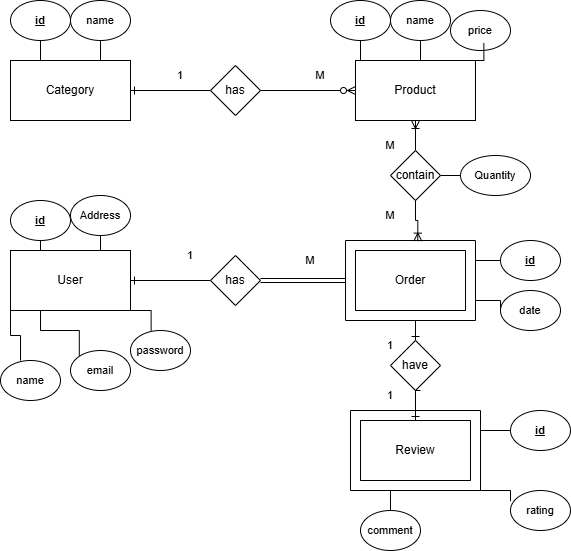

The diagram above was exported from draw.io. Its source (the exported page's mxGraphModel, read from the mxfile embedded in the PNG):
<mxGraphModel dx="786" dy="497" grid="1" gridSize="10" guides="1" tooltips="1" connect="1" arrows="1" fold="1" page="1" pageScale="1" pageWidth="850" pageHeight="1100" math="0" shadow="0">
  <root>
    <mxCell id="0" />
    <mxCell id="1" parent="0" />
    <mxCell id="uSwywvjK_U8ZECwLVxcx-10" edge="1" parent="1" source="uSwywvjK_U8ZECwLVxcx-1" style="edgeStyle=orthogonalEdgeStyle;rounded=1;orthogonalLoop=1;jettySize=auto;html=1;exitX=1;exitY=0.5;exitDx=0;exitDy=0;entryX=0;entryY=0.5;entryDx=0;entryDy=0;shape=wire;dashed=1;curved=0;flowAnimation=0;endArrow=none;endFill=0;startArrow=ERone;startFill=0;" target="uSwywvjK_U8ZECwLVxcx-9">
      <mxGeometry relative="1" as="geometry" />
    </mxCell>
    <mxCell id="uSwywvjK_U8ZECwLVxcx-38" edge="1" parent="1" source="uSwywvjK_U8ZECwLVxcx-1" style="edgeStyle=orthogonalEdgeStyle;shape=connector;rounded=0;orthogonalLoop=1;jettySize=auto;html=1;exitX=0.25;exitY=0;exitDx=0;exitDy=0;entryX=0.5;entryY=1;entryDx=0;entryDy=0;strokeColor=default;align=center;verticalAlign=middle;fontFamily=Helvetica;fontSize=11;fontColor=default;labelBackgroundColor=default;endArrow=none;endFill=0;" target="uSwywvjK_U8ZECwLVxcx-28">
      <mxGeometry relative="1" as="geometry" />
    </mxCell>
    <mxCell id="uSwywvjK_U8ZECwLVxcx-40" edge="1" parent="1" source="uSwywvjK_U8ZECwLVxcx-1" style="edgeStyle=orthogonalEdgeStyle;shape=connector;rounded=0;orthogonalLoop=1;jettySize=auto;html=1;exitX=0.75;exitY=0;exitDx=0;exitDy=0;entryX=0.5;entryY=1;entryDx=0;entryDy=0;strokeColor=default;align=center;verticalAlign=middle;fontFamily=Helvetica;fontSize=11;fontColor=default;labelBackgroundColor=default;endArrow=none;endFill=0;" target="uSwywvjK_U8ZECwLVxcx-39">
      <mxGeometry relative="1" as="geometry" />
    </mxCell>
    <mxCell id="uSwywvjK_U8ZECwLVxcx-1" parent="1" style="rounded=0;whiteSpace=wrap;html=1;" value="Category" vertex="1">
      <mxGeometry height="60" width="120" x="80" y="290" as="geometry" />
    </mxCell>
    <mxCell id="uSwywvjK_U8ZECwLVxcx-27" edge="1" parent="1" source="uSwywvjK_U8ZECwLVxcx-2" style="edgeStyle=orthogonalEdgeStyle;shape=connector;rounded=0;orthogonalLoop=1;jettySize=auto;html=1;exitX=0.25;exitY=0;exitDx=0;exitDy=0;entryX=0.5;entryY=1;entryDx=0;entryDy=0;strokeColor=default;align=center;verticalAlign=middle;fontFamily=Helvetica;fontSize=11;fontColor=default;labelBackgroundColor=default;endArrow=none;endFill=0;" target="uSwywvjK_U8ZECwLVxcx-26">
      <mxGeometry relative="1" as="geometry" />
    </mxCell>
    <mxCell id="uSwywvjK_U8ZECwLVxcx-36" edge="1" parent="1" source="uSwywvjK_U8ZECwLVxcx-2" style="edgeStyle=orthogonalEdgeStyle;shape=connector;rounded=0;orthogonalLoop=1;jettySize=auto;html=1;exitX=0.5;exitY=0;exitDx=0;exitDy=0;entryX=0.5;entryY=1;entryDx=0;entryDy=0;strokeColor=default;align=center;verticalAlign=middle;fontFamily=Helvetica;fontSize=11;fontColor=default;labelBackgroundColor=default;endArrow=none;endFill=0;" target="uSwywvjK_U8ZECwLVxcx-34">
      <mxGeometry relative="1" as="geometry" />
    </mxCell>
    <mxCell id="uSwywvjK_U8ZECwLVxcx-2" parent="1" style="rounded=0;whiteSpace=wrap;html=1;" value="Product" vertex="1">
      <mxGeometry height="60" width="120" x="425" y="290" as="geometry" />
    </mxCell>
    <mxCell id="uSwywvjK_U8ZECwLVxcx-14" edge="1" parent="1" source="uSwywvjK_U8ZECwLVxcx-3" style="edgeStyle=orthogonalEdgeStyle;shape=connector;rounded=0;orthogonalLoop=1;jettySize=auto;html=1;exitX=1;exitY=0.5;exitDx=0;exitDy=0;entryX=0;entryY=0.5;entryDx=0;entryDy=0;strokeColor=default;align=center;verticalAlign=middle;fontFamily=Helvetica;fontSize=11;fontColor=default;labelBackgroundColor=default;endArrow=none;endFill=0;startArrow=ERone;startFill=0;" target="uSwywvjK_U8ZECwLVxcx-13">
      <mxGeometry relative="1" as="geometry" />
    </mxCell>
    <mxCell id="uSwywvjK_U8ZECwLVxcx-41" edge="1" parent="1" source="uSwywvjK_U8ZECwLVxcx-3" style="edgeStyle=orthogonalEdgeStyle;shape=connector;rounded=0;orthogonalLoop=1;jettySize=auto;html=1;exitX=0.25;exitY=0;exitDx=0;exitDy=0;strokeColor=default;align=center;verticalAlign=middle;fontFamily=Helvetica;fontSize=11;fontColor=default;labelBackgroundColor=default;endArrow=none;endFill=0;" target="uSwywvjK_U8ZECwLVxcx-29">
      <mxGeometry relative="1" as="geometry" />
    </mxCell>
    <mxCell id="uSwywvjK_U8ZECwLVxcx-44" edge="1" parent="1" source="uSwywvjK_U8ZECwLVxcx-3" style="edgeStyle=orthogonalEdgeStyle;shape=connector;rounded=0;orthogonalLoop=1;jettySize=auto;html=1;exitX=0;exitY=1;exitDx=0;exitDy=0;strokeColor=default;align=center;verticalAlign=middle;fontFamily=Helvetica;fontSize=11;fontColor=default;labelBackgroundColor=default;endArrow=none;endFill=0;">
      <mxGeometry relative="1" as="geometry">
        <mxPoint x="90" y="590" as="targetPoint" />
      </mxGeometry>
    </mxCell>
    <mxCell id="uSwywvjK_U8ZECwLVxcx-48" edge="1" parent="1" source="uSwywvjK_U8ZECwLVxcx-3" style="edgeStyle=orthogonalEdgeStyle;shape=connector;rounded=0;orthogonalLoop=1;jettySize=auto;html=1;exitX=0.25;exitY=1;exitDx=0;exitDy=0;entryX=0;entryY=0;entryDx=0;entryDy=0;strokeColor=default;align=center;verticalAlign=middle;fontFamily=Helvetica;fontSize=11;fontColor=default;labelBackgroundColor=default;endArrow=none;endFill=0;" target="uSwywvjK_U8ZECwLVxcx-46">
      <mxGeometry relative="1" as="geometry" />
    </mxCell>
    <mxCell id="uSwywvjK_U8ZECwLVxcx-51" edge="1" parent="1" source="uSwywvjK_U8ZECwLVxcx-3" style="edgeStyle=orthogonalEdgeStyle;shape=connector;rounded=0;orthogonalLoop=1;jettySize=auto;html=1;exitX=0.75;exitY=0;exitDx=0;exitDy=0;entryX=0.5;entryY=1;entryDx=0;entryDy=0;strokeColor=default;align=center;verticalAlign=middle;fontFamily=Helvetica;fontSize=11;fontColor=default;labelBackgroundColor=default;endArrow=none;endFill=0;" target="uSwywvjK_U8ZECwLVxcx-50">
      <mxGeometry relative="1" as="geometry" />
    </mxCell>
    <mxCell id="uSwywvjK_U8ZECwLVxcx-3" parent="1" style="rounded=0;whiteSpace=wrap;html=1;" value="User" vertex="1">
      <mxGeometry height="60" width="120" x="80" y="480" as="geometry" />
    </mxCell>
    <mxCell id="uSwywvjK_U8ZECwLVxcx-4" parent="1" style="rounded=0;whiteSpace=wrap;html=1;" value="Order" vertex="1">
      <mxGeometry height="60" width="120" x="420" y="480" as="geometry" />
    </mxCell>
    <mxCell id="uSwywvjK_U8ZECwLVxcx-20" edge="1" parent="1" source="uSwywvjK_U8ZECwLVxcx-5" style="edgeStyle=orthogonalEdgeStyle;shape=connector;rounded=0;orthogonalLoop=1;jettySize=auto;html=1;exitX=0.5;exitY=1;exitDx=0;exitDy=0;exitPerimeter=0;entryX=0.5;entryY=0;entryDx=0;entryDy=0;strokeColor=default;align=center;verticalAlign=middle;fontFamily=Helvetica;fontSize=11;fontColor=default;labelBackgroundColor=default;endArrow=ERone;endFill=0;" target="uSwywvjK_U8ZECwLVxcx-19">
      <mxGeometry relative="1" as="geometry" />
    </mxCell>
    <mxCell id="uSwywvjK_U8ZECwLVxcx-33" edge="1" parent="1" source="uSwywvjK_U8ZECwLVxcx-5" style="edgeStyle=orthogonalEdgeStyle;shape=connector;rounded=0;orthogonalLoop=1;jettySize=auto;html=1;exitX=0;exitY=0;exitDx=130;exitDy=20;exitPerimeter=0;strokeColor=default;align=center;verticalAlign=middle;fontFamily=Helvetica;fontSize=11;fontColor=default;labelBackgroundColor=default;endArrow=none;endFill=0;" target="uSwywvjK_U8ZECwLVxcx-30">
      <mxGeometry relative="1" as="geometry" />
    </mxCell>
    <mxCell id="uSwywvjK_U8ZECwLVxcx-43" edge="1" parent="1" source="uSwywvjK_U8ZECwLVxcx-5" style="edgeStyle=orthogonalEdgeStyle;shape=connector;rounded=0;orthogonalLoop=1;jettySize=auto;html=1;exitX=0;exitY=0;exitDx=130;exitDy=60;exitPerimeter=0;entryX=0;entryY=0.5;entryDx=0;entryDy=0;strokeColor=default;align=center;verticalAlign=middle;fontFamily=Helvetica;fontSize=11;fontColor=default;labelBackgroundColor=default;endArrow=none;endFill=0;" target="uSwywvjK_U8ZECwLVxcx-42">
      <mxGeometry relative="1" as="geometry" />
    </mxCell>
    <mxCell id="uSwywvjK_U8ZECwLVxcx-5" parent="1" style="verticalLabelPosition=bottom;verticalAlign=top;html=1;shape=mxgraph.basic.frame;dx=10;whiteSpace=wrap;" value="" vertex="1">
      <mxGeometry height="80" width="130" x="415" y="470" as="geometry" />
    </mxCell>
    <mxCell id="uSwywvjK_U8ZECwLVxcx-6" parent="1" style="rounded=0;whiteSpace=wrap;html=1;" value="Review" vertex="1">
      <mxGeometry height="60" width="120" x="425" y="650" as="geometry" />
    </mxCell>
    <mxCell id="uSwywvjK_U8ZECwLVxcx-32" edge="1" parent="1" source="uSwywvjK_U8ZECwLVxcx-8" style="edgeStyle=orthogonalEdgeStyle;shape=connector;rounded=0;orthogonalLoop=1;jettySize=auto;html=1;exitX=0;exitY=0;exitDx=130;exitDy=20;exitPerimeter=0;entryX=0;entryY=0.5;entryDx=0;entryDy=0;strokeColor=default;align=center;verticalAlign=middle;fontFamily=Helvetica;fontSize=11;fontColor=default;labelBackgroundColor=default;endArrow=none;endFill=0;" target="uSwywvjK_U8ZECwLVxcx-31">
      <mxGeometry relative="1" as="geometry" />
    </mxCell>
    <mxCell id="uSwywvjK_U8ZECwLVxcx-55" edge="1" parent="1" source="uSwywvjK_U8ZECwLVxcx-8" style="edgeStyle=orthogonalEdgeStyle;shape=connector;rounded=0;orthogonalLoop=1;jettySize=auto;html=1;exitX=0;exitY=0;exitDx=32.5;exitDy=80;exitPerimeter=0;entryX=0.5;entryY=0;entryDx=0;entryDy=0;strokeColor=default;align=center;verticalAlign=middle;fontFamily=Helvetica;fontSize=11;fontColor=default;labelBackgroundColor=default;endArrow=none;endFill=0;" target="uSwywvjK_U8ZECwLVxcx-54">
      <mxGeometry relative="1" as="geometry" />
    </mxCell>
    <mxCell id="uSwywvjK_U8ZECwLVxcx-8" parent="1" style="verticalLabelPosition=bottom;verticalAlign=top;html=1;shape=mxgraph.basic.frame;dx=10;whiteSpace=wrap;" value="" vertex="1">
      <mxGeometry height="80" width="130" x="420" y="640" as="geometry" />
    </mxCell>
    <mxCell id="uSwywvjK_U8ZECwLVxcx-11" edge="1" parent="1" source="uSwywvjK_U8ZECwLVxcx-9" style="edgeStyle=orthogonalEdgeStyle;shape=connector;rounded=0;orthogonalLoop=1;jettySize=auto;html=1;exitX=1;exitY=0.5;exitDx=0;exitDy=0;entryX=0;entryY=0.5;entryDx=0;entryDy=0;strokeColor=default;align=center;verticalAlign=middle;fontFamily=Helvetica;fontSize=11;fontColor=default;labelBackgroundColor=default;endArrow=ERzeroToMany;endFill=0;" target="uSwywvjK_U8ZECwLVxcx-2">
      <mxGeometry relative="1" as="geometry" />
    </mxCell>
    <mxCell id="uSwywvjK_U8ZECwLVxcx-9" parent="1" style="rhombus;whiteSpace=wrap;html=1;" value="has" vertex="1">
      <mxGeometry height="50" width="50" x="280" y="295" as="geometry" />
    </mxCell>
    <mxCell id="uSwywvjK_U8ZECwLVxcx-17" edge="1" parent="1" source="uSwywvjK_U8ZECwLVxcx-12" style="edgeStyle=orthogonalEdgeStyle;shape=connector;rounded=0;orthogonalLoop=1;jettySize=auto;html=1;exitX=0.5;exitY=0;exitDx=0;exitDy=0;entryX=0.5;entryY=1;entryDx=0;entryDy=0;strokeColor=default;align=center;verticalAlign=middle;fontFamily=Helvetica;fontSize=11;fontColor=default;labelBackgroundColor=default;endArrow=ERoneToMany;endFill=0;" target="uSwywvjK_U8ZECwLVxcx-2">
      <mxGeometry relative="1" as="geometry" />
    </mxCell>
    <mxCell id="uSwywvjK_U8ZECwLVxcx-25" edge="1" parent="1" source="uSwywvjK_U8ZECwLVxcx-12" style="edgeStyle=orthogonalEdgeStyle;shape=connector;rounded=0;orthogonalLoop=1;jettySize=auto;html=1;exitX=1;exitY=0.5;exitDx=0;exitDy=0;entryX=0;entryY=0.5;entryDx=0;entryDy=0;strokeColor=default;align=center;verticalAlign=middle;fontFamily=Helvetica;fontSize=11;fontColor=default;labelBackgroundColor=default;endArrow=none;endFill=0;" target="uSwywvjK_U8ZECwLVxcx-24">
      <mxGeometry relative="1" as="geometry" />
    </mxCell>
    <mxCell id="uSwywvjK_U8ZECwLVxcx-12" parent="1" style="rhombus;whiteSpace=wrap;html=1;" value="contain" vertex="1">
      <mxGeometry height="50" width="50" x="460" y="380" as="geometry" />
    </mxCell>
    <mxCell id="uSwywvjK_U8ZECwLVxcx-13" parent="1" style="rhombus;whiteSpace=wrap;html=1;" value="has" vertex="1">
      <mxGeometry height="50" width="50" x="280" y="485" as="geometry" />
    </mxCell>
    <mxCell id="uSwywvjK_U8ZECwLVxcx-15" edge="1" parent="1" source="uSwywvjK_U8ZECwLVxcx-13" style="edgeStyle=orthogonalEdgeStyle;shape=link;rounded=0;orthogonalLoop=1;jettySize=auto;html=1;exitX=1;exitY=0.5;exitDx=0;exitDy=0;entryX=0;entryY=0.5;entryDx=0;entryDy=0;entryPerimeter=0;strokeColor=default;align=center;verticalAlign=middle;fontFamily=Helvetica;fontSize=11;fontColor=default;labelBackgroundColor=default;endArrow=ERoneToMany;endFill=0;" target="uSwywvjK_U8ZECwLVxcx-5">
      <mxGeometry relative="1" as="geometry" />
    </mxCell>
    <mxCell id="uSwywvjK_U8ZECwLVxcx-18" edge="1" parent="1" source="uSwywvjK_U8ZECwLVxcx-12" style="edgeStyle=orthogonalEdgeStyle;shape=connector;rounded=0;orthogonalLoop=1;jettySize=auto;html=1;exitX=0.5;exitY=1;exitDx=0;exitDy=0;entryX=0.556;entryY=0.008;entryDx=0;entryDy=0;entryPerimeter=0;strokeColor=default;align=center;verticalAlign=middle;fontFamily=Helvetica;fontSize=11;fontColor=default;labelBackgroundColor=default;endArrow=ERoneToMany;endFill=0;" target="uSwywvjK_U8ZECwLVxcx-5">
      <mxGeometry relative="1" as="geometry" />
    </mxCell>
    <mxCell id="uSwywvjK_U8ZECwLVxcx-19" parent="1" style="rhombus;whiteSpace=wrap;html=1;" value="have" vertex="1">
      <mxGeometry height="50" width="50" x="460" y="570" as="geometry" />
    </mxCell>
    <mxCell id="uSwywvjK_U8ZECwLVxcx-21" edge="1" parent="1" style="edgeStyle=orthogonalEdgeStyle;shape=connector;rounded=0;orthogonalLoop=1;jettySize=auto;html=1;exitX=0.5;exitY=1;exitDx=0;exitDy=0;entryX=0.5;entryY=0;entryDx=0;entryDy=10;entryPerimeter=0;strokeColor=default;align=center;verticalAlign=middle;fontFamily=Helvetica;fontSize=11;fontColor=default;labelBackgroundColor=default;endArrow=ERone;endFill=0;" target="uSwywvjK_U8ZECwLVxcx-8">
      <mxGeometry relative="1" as="geometry">
        <mxPoint x="490" y="620" as="sourcePoint" />
      </mxGeometry>
    </mxCell>
    <mxCell id="uSwywvjK_U8ZECwLVxcx-22" parent="1" style="text;html=1;whiteSpace=wrap;strokeColor=none;fillColor=none;align=center;verticalAlign=middle;rounded=0;fontFamily=Helvetica;fontSize=11;fontColor=default;labelBackgroundColor=default;" value="1" vertex="1">
      <mxGeometry height="30" width="60" x="220" y="290" as="geometry" />
    </mxCell>
    <mxCell id="uSwywvjK_U8ZECwLVxcx-23" parent="1" style="text;html=1;whiteSpace=wrap;strokeColor=none;fillColor=none;align=center;verticalAlign=middle;rounded=0;fontFamily=Helvetica;fontSize=11;fontColor=default;labelBackgroundColor=default;" value="M" vertex="1">
      <mxGeometry height="30" width="60" x="360" y="290" as="geometry" />
    </mxCell>
    <mxCell id="uSwywvjK_U8ZECwLVxcx-24" parent="1" style="ellipse;whiteSpace=wrap;html=1;fontFamily=Helvetica;fontSize=11;fontColor=default;labelBackgroundColor=default;" value="Quantity" vertex="1">
      <mxGeometry height="40" width="70" x="530" y="385" as="geometry" />
    </mxCell>
    <mxCell id="uSwywvjK_U8ZECwLVxcx-26" parent="1" style="ellipse;whiteSpace=wrap;html=1;fontFamily=Helvetica;fontSize=11;fontColor=default;labelBackgroundColor=default;" value="&lt;b&gt;&lt;u&gt;id&lt;/u&gt;&lt;/b&gt;" vertex="1">
      <mxGeometry height="40" width="60" x="400" y="230" as="geometry" />
    </mxCell>
    <mxCell id="uSwywvjK_U8ZECwLVxcx-28" parent="1" style="ellipse;whiteSpace=wrap;html=1;fontFamily=Helvetica;fontSize=11;fontColor=default;labelBackgroundColor=default;" value="&lt;b&gt;&lt;u&gt;id&lt;/u&gt;&lt;/b&gt;" vertex="1">
      <mxGeometry height="40" width="60" x="80" y="230" as="geometry" />
    </mxCell>
    <mxCell id="uSwywvjK_U8ZECwLVxcx-29" parent="1" style="ellipse;whiteSpace=wrap;html=1;fontFamily=Helvetica;fontSize=11;fontColor=default;labelBackgroundColor=default;" value="&lt;b&gt;&lt;u&gt;id&lt;/u&gt;&lt;/b&gt;" vertex="1">
      <mxGeometry height="40" width="60" x="80" y="430" as="geometry" />
    </mxCell>
    <mxCell id="uSwywvjK_U8ZECwLVxcx-30" parent="1" style="ellipse;whiteSpace=wrap;html=1;fontFamily=Helvetica;fontSize=11;fontColor=default;labelBackgroundColor=default;" value="&lt;b&gt;&lt;u&gt;id&lt;/u&gt;&lt;/b&gt;" vertex="1">
      <mxGeometry height="40" width="60" x="570" y="470" as="geometry" />
    </mxCell>
    <mxCell id="uSwywvjK_U8ZECwLVxcx-31" parent="1" style="ellipse;whiteSpace=wrap;html=1;fontFamily=Helvetica;fontSize=11;fontColor=default;labelBackgroundColor=default;" value="&lt;b&gt;&lt;u&gt;id&lt;/u&gt;&lt;/b&gt;" vertex="1">
      <mxGeometry height="40" width="60" x="580" y="640" as="geometry" />
    </mxCell>
    <mxCell id="uSwywvjK_U8ZECwLVxcx-34" parent="1" style="ellipse;whiteSpace=wrap;html=1;fontFamily=Helvetica;fontSize=11;fontColor=default;labelBackgroundColor=default;" value="name" vertex="1">
      <mxGeometry height="40" width="60" x="460" y="230" as="geometry" />
    </mxCell>
    <mxCell id="uSwywvjK_U8ZECwLVxcx-35" parent="1" style="ellipse;whiteSpace=wrap;html=1;fontFamily=Helvetica;fontSize=11;fontColor=default;labelBackgroundColor=default;" value="price" vertex="1">
      <mxGeometry height="40" width="60" x="520" y="240" as="geometry" />
    </mxCell>
    <mxCell id="uSwywvjK_U8ZECwLVxcx-37" edge="1" parent="1" source="uSwywvjK_U8ZECwLVxcx-2" style="edgeStyle=orthogonalEdgeStyle;shape=connector;rounded=0;orthogonalLoop=1;jettySize=auto;html=1;exitX=1;exitY=0;exitDx=0;exitDy=0;entryX=0.556;entryY=0.817;entryDx=0;entryDy=0;entryPerimeter=0;strokeColor=default;align=center;verticalAlign=middle;fontFamily=Helvetica;fontSize=11;fontColor=default;labelBackgroundColor=default;endArrow=none;endFill=0;" target="uSwywvjK_U8ZECwLVxcx-35">
      <mxGeometry relative="1" as="geometry" />
    </mxCell>
    <mxCell id="uSwywvjK_U8ZECwLVxcx-39" parent="1" style="ellipse;whiteSpace=wrap;html=1;fontFamily=Helvetica;fontSize=11;fontColor=default;labelBackgroundColor=default;" value="name" vertex="1">
      <mxGeometry height="40" width="60" x="140" y="230" as="geometry" />
    </mxCell>
    <mxCell id="uSwywvjK_U8ZECwLVxcx-42" parent="1" style="ellipse;whiteSpace=wrap;html=1;fontFamily=Helvetica;fontSize=11;fontColor=default;labelBackgroundColor=default;" value="date" vertex="1">
      <mxGeometry height="40" width="60" x="570" y="520" as="geometry" />
    </mxCell>
    <mxCell id="uSwywvjK_U8ZECwLVxcx-45" parent="1" style="ellipse;whiteSpace=wrap;html=1;fontFamily=Helvetica;fontSize=11;fontColor=default;labelBackgroundColor=default;" value="name" vertex="1">
      <mxGeometry height="40" width="60" x="70" y="590" as="geometry" />
    </mxCell>
    <mxCell id="uSwywvjK_U8ZECwLVxcx-46" parent="1" style="ellipse;whiteSpace=wrap;html=1;fontFamily=Helvetica;fontSize=11;fontColor=default;labelBackgroundColor=default;" value="email" vertex="1">
      <mxGeometry height="40" width="60" x="140" y="580" as="geometry" />
    </mxCell>
    <mxCell id="uSwywvjK_U8ZECwLVxcx-47" parent="1" style="ellipse;whiteSpace=wrap;html=1;fontFamily=Helvetica;fontSize=11;fontColor=default;labelBackgroundColor=default;" value="password" vertex="1">
      <mxGeometry height="40" width="60" x="200" y="560" as="geometry" />
    </mxCell>
    <mxCell id="uSwywvjK_U8ZECwLVxcx-49" edge="1" parent="1" source="uSwywvjK_U8ZECwLVxcx-3" style="edgeStyle=orthogonalEdgeStyle;shape=connector;rounded=0;orthogonalLoop=1;jettySize=auto;html=1;exitX=1;exitY=1;exitDx=0;exitDy=0;entryX=0.344;entryY=0;entryDx=0;entryDy=0;entryPerimeter=0;strokeColor=default;align=center;verticalAlign=middle;fontFamily=Helvetica;fontSize=11;fontColor=default;labelBackgroundColor=default;endArrow=none;endFill=0;" target="uSwywvjK_U8ZECwLVxcx-47">
      <mxGeometry relative="1" as="geometry" />
    </mxCell>
    <mxCell id="uSwywvjK_U8ZECwLVxcx-50" parent="1" style="ellipse;whiteSpace=wrap;html=1;fontFamily=Helvetica;fontSize=11;fontColor=default;labelBackgroundColor=default;" value="Address" vertex="1">
      <mxGeometry height="40" width="60" x="140" y="425" as="geometry" />
    </mxCell>
    <mxCell id="uSwywvjK_U8ZECwLVxcx-52" parent="1" style="ellipse;whiteSpace=wrap;html=1;fontFamily=Helvetica;fontSize=11;fontColor=default;labelBackgroundColor=default;" value="rating" vertex="1">
      <mxGeometry height="40" width="60" x="580" y="720" as="geometry" />
    </mxCell>
    <mxCell id="uSwywvjK_U8ZECwLVxcx-53" edge="1" parent="1" source="uSwywvjK_U8ZECwLVxcx-8" style="edgeStyle=orthogonalEdgeStyle;shape=connector;rounded=0;orthogonalLoop=1;jettySize=auto;html=1;exitX=1;exitY=1;exitDx=0;exitDy=0;exitPerimeter=0;entryX=0;entryY=0.267;entryDx=0;entryDy=0;entryPerimeter=0;strokeColor=default;align=center;verticalAlign=middle;fontFamily=Helvetica;fontSize=11;fontColor=default;labelBackgroundColor=default;endArrow=none;endFill=0;" target="uSwywvjK_U8ZECwLVxcx-52">
      <mxGeometry relative="1" as="geometry" />
    </mxCell>
    <mxCell id="uSwywvjK_U8ZECwLVxcx-54" parent="1" style="ellipse;whiteSpace=wrap;html=1;fontFamily=Helvetica;fontSize=11;fontColor=default;labelBackgroundColor=default;" value="comment" vertex="1">
      <mxGeometry height="40" width="60" x="430" y="740" as="geometry" />
    </mxCell>
    <mxCell id="uSwywvjK_U8ZECwLVxcx-56" parent="1" style="text;html=1;whiteSpace=wrap;strokeColor=none;fillColor=none;align=center;verticalAlign=middle;rounded=0;fontFamily=Helvetica;fontSize=11;fontColor=default;labelBackgroundColor=default;" value="1" vertex="1">
      <mxGeometry height="30" width="60" x="230" y="470" as="geometry" />
    </mxCell>
    <mxCell id="uSwywvjK_U8ZECwLVxcx-57" parent="1" style="text;html=1;whiteSpace=wrap;strokeColor=none;fillColor=none;align=center;verticalAlign=middle;rounded=0;fontFamily=Helvetica;fontSize=11;fontColor=default;labelBackgroundColor=default;" value="M" vertex="1">
      <mxGeometry height="30" width="60" x="350" y="475" as="geometry" />
    </mxCell>
    <mxCell id="uSwywvjK_U8ZECwLVxcx-58" parent="1" style="text;html=1;whiteSpace=wrap;strokeColor=none;fillColor=none;align=center;verticalAlign=middle;rounded=0;fontFamily=Helvetica;fontSize=11;fontColor=default;labelBackgroundColor=default;" value="M" vertex="1">
      <mxGeometry height="30" width="60" x="430" y="360" as="geometry" />
    </mxCell>
    <mxCell id="uSwywvjK_U8ZECwLVxcx-59" parent="1" style="text;html=1;whiteSpace=wrap;strokeColor=none;fillColor=none;align=center;verticalAlign=middle;rounded=0;fontFamily=Helvetica;fontSize=11;fontColor=default;labelBackgroundColor=default;" value="M" vertex="1">
      <mxGeometry height="30" width="60" x="430" y="430" as="geometry" />
    </mxCell>
    <mxCell id="uSwywvjK_U8ZECwLVxcx-62" parent="1" style="text;html=1;whiteSpace=wrap;strokeColor=none;fillColor=none;align=center;verticalAlign=middle;rounded=0;fontFamily=Helvetica;fontSize=11;fontColor=default;labelBackgroundColor=default;" value="1" vertex="1">
      <mxGeometry height="30" width="60" x="430" y="560" as="geometry" />
    </mxCell>
    <mxCell id="uSwywvjK_U8ZECwLVxcx-63" parent="1" style="text;html=1;whiteSpace=wrap;strokeColor=none;fillColor=none;align=center;verticalAlign=middle;rounded=0;fontFamily=Helvetica;fontSize=11;fontColor=default;labelBackgroundColor=default;" value="1" vertex="1">
      <mxGeometry height="30" width="60" x="430" y="610" as="geometry" />
    </mxCell>
  </root>
</mxGraphModel>